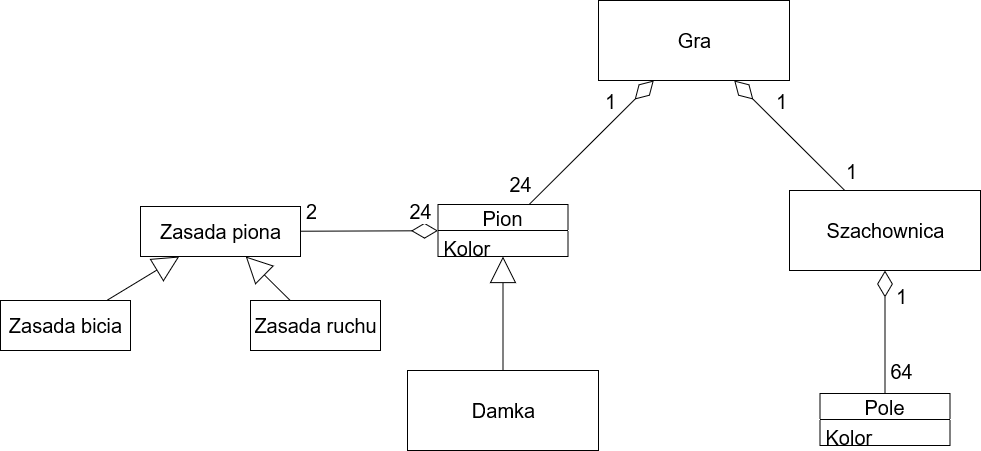

The diagram above was exported from draw.io. Its source (the exported page's mxGraphModel, read from the mxfile embedded in the PNG):
<mxGraphModel dx="1865" dy="536" grid="1" gridSize="10" guides="1" tooltips="1" connect="1" arrows="1" fold="1" page="1" pageScale="1" pageWidth="827" pageHeight="1169" math="0" shadow="0">
  <root>
    <mxCell id="0" />
    <mxCell id="1" parent="0" />
    <mxCell id="AYuP7xcWuRgvjyor4lzE-1" value="&lt;font style=&quot;font-size: 20px&quot;&gt;Szachownica&lt;/font&gt;" style="html=1;" parent="1" vertex="1">
      <mxGeometry x="509" y="330" width="191" height="80" as="geometry" />
    </mxCell>
    <mxCell id="AYuP7xcWuRgvjyor4lzE-3" value="&lt;span style=&quot;font-size: 20px&quot;&gt;Gra&lt;/span&gt;" style="html=1;" parent="1" vertex="1">
      <mxGeometry x="318" y="140" width="191" height="80" as="geometry" />
    </mxCell>
    <mxCell id="AYuP7xcWuRgvjyor4lzE-4" value="&lt;font style=&quot;font-size: 20px&quot;&gt;Damka&lt;br&gt;&lt;/font&gt;" style="html=1;" parent="1" vertex="1">
      <mxGeometry x="127" y="510" width="191" height="80" as="geometry" />
    </mxCell>
    <mxCell id="AYuP7xcWuRgvjyor4lzE-5" value="" style="endArrow=diamondThin;endFill=0;endSize=24;html=1;rounded=0;fontSize=20;" parent="1" source="AYuP7xcWuRgvjyor4lzE-24" target="AYuP7xcWuRgvjyor4lzE-3" edge="1">
      <mxGeometry width="160" relative="1" as="geometry">
        <mxPoint x="262.7105263157896" y="330" as="sourcePoint" />
        <mxPoint x="490" y="400" as="targetPoint" />
      </mxGeometry>
    </mxCell>
    <mxCell id="AYuP7xcWuRgvjyor4lzE-33" value="1" style="edgeLabel;html=1;align=center;verticalAlign=middle;resizable=0;points=[];fontSize=20;" parent="AYuP7xcWuRgvjyor4lzE-5" vertex="1" connectable="0">
      <mxGeometry x="0.5714" y="-2" relative="1" as="geometry">
        <mxPoint x="-18" y="-8" as="offset" />
      </mxGeometry>
    </mxCell>
    <mxCell id="AYuP7xcWuRgvjyor4lzE-34" value="24" style="edgeLabel;html=1;align=center;verticalAlign=middle;resizable=0;points=[];fontSize=20;" parent="AYuP7xcWuRgvjyor4lzE-5" vertex="1" connectable="0">
      <mxGeometry x="-0.7076" y="3" relative="1" as="geometry">
        <mxPoint x="-25" as="offset" />
      </mxGeometry>
    </mxCell>
    <mxCell id="AYuP7xcWuRgvjyor4lzE-6" value="" style="endArrow=diamondThin;endFill=0;endSize=24;html=1;rounded=0;fontSize=20;" parent="1" source="AYuP7xcWuRgvjyor4lzE-1" target="AYuP7xcWuRgvjyor4lzE-3" edge="1">
      <mxGeometry width="160" relative="1" as="geometry">
        <mxPoint x="272.7105263157896" y="340" as="sourcePoint" />
        <mxPoint x="383.28947368421063" y="230" as="targetPoint" />
      </mxGeometry>
    </mxCell>
    <mxCell id="AYuP7xcWuRgvjyor4lzE-31" value="1" style="edgeLabel;html=1;align=center;verticalAlign=middle;resizable=0;points=[];fontSize=20;" parent="AYuP7xcWuRgvjyor4lzE-6" vertex="1" connectable="0">
      <mxGeometry x="-0.535" y="-2" relative="1" as="geometry">
        <mxPoint x="30" y="7" as="offset" />
      </mxGeometry>
    </mxCell>
    <mxCell id="AYuP7xcWuRgvjyor4lzE-32" value="1" style="edgeLabel;html=1;align=center;verticalAlign=middle;resizable=0;points=[];fontSize=20;" parent="AYuP7xcWuRgvjyor4lzE-6" vertex="1" connectable="0">
      <mxGeometry x="0.5167" y="-2" relative="1" as="geometry">
        <mxPoint x="18" y="-5" as="offset" />
      </mxGeometry>
    </mxCell>
    <mxCell id="AYuP7xcWuRgvjyor4lzE-7" value="" style="endArrow=block;endFill=0;endSize=24;html=1;rounded=0;fontSize=20;" parent="1" source="AYuP7xcWuRgvjyor4lzE-4" target="AYuP7xcWuRgvjyor4lzE-25" edge="1">
      <mxGeometry width="160" relative="1" as="geometry">
        <mxPoint x="508.9994736842104" y="560" as="sourcePoint" />
        <mxPoint x="222.5" y="410" as="targetPoint" />
      </mxGeometry>
    </mxCell>
    <mxCell id="AYuP7xcWuRgvjyor4lzE-9" value="" style="endArrow=diamondThin;endFill=0;endSize=24;html=1;rounded=0;fontSize=20;" parent="1" source="AYuP7xcWuRgvjyor4lzE-28" target="AYuP7xcWuRgvjyor4lzE-1" edge="1">
      <mxGeometry width="160" relative="1" as="geometry">
        <mxPoint x="604.5" y="520" as="sourcePoint" />
        <mxPoint x="490" y="400" as="targetPoint" />
      </mxGeometry>
    </mxCell>
    <mxCell id="AYuP7xcWuRgvjyor4lzE-16" value="64" style="edgeLabel;html=1;align=center;verticalAlign=middle;resizable=0;points=[];fontSize=20;" parent="AYuP7xcWuRgvjyor4lzE-9" vertex="1" connectable="0">
      <mxGeometry x="-0.5818" y="-1" relative="1" as="geometry">
        <mxPoint x="15" y="3" as="offset" />
      </mxGeometry>
    </mxCell>
    <mxCell id="AYuP7xcWuRgvjyor4lzE-18" value="1" style="edgeLabel;html=1;align=center;verticalAlign=middle;resizable=0;points=[];fontSize=20;" parent="AYuP7xcWuRgvjyor4lzE-9" vertex="1" connectable="0">
      <mxGeometry x="0.2727" relative="1" as="geometry">
        <mxPoint x="16" y="-20" as="offset" />
      </mxGeometry>
    </mxCell>
    <mxCell id="AYuP7xcWuRgvjyor4lzE-24" value="Pion" style="swimlane;fontStyle=0;childLayout=stackLayout;horizontal=1;startSize=26;fillColor=none;horizontalStack=0;resizeParent=1;resizeParentMax=0;resizeLast=0;collapsible=1;marginBottom=0;fontSize=20;" parent="1" vertex="1">
      <mxGeometry x="157.5" y="344" width="130" height="52" as="geometry" />
    </mxCell>
    <mxCell id="AYuP7xcWuRgvjyor4lzE-25" value="Kolor" style="text;strokeColor=none;fillColor=none;align=left;verticalAlign=top;spacingLeft=4;spacingRight=4;overflow=hidden;rotatable=0;points=[[0,0.5],[1,0.5]];portConstraint=eastwest;fontSize=20;" parent="AYuP7xcWuRgvjyor4lzE-24" vertex="1">
      <mxGeometry y="26" width="130" height="26" as="geometry" />
    </mxCell>
    <mxCell id="AYuP7xcWuRgvjyor4lzE-28" value="Pole" style="swimlane;fontStyle=0;childLayout=stackLayout;horizontal=1;startSize=26;fillColor=none;horizontalStack=0;resizeParent=1;resizeParentMax=0;resizeLast=0;collapsible=1;marginBottom=0;fontSize=20;" parent="1" vertex="1">
      <mxGeometry x="539.5" y="533" width="130" height="52" as="geometry" />
    </mxCell>
    <mxCell id="AYuP7xcWuRgvjyor4lzE-30" value="Kolor" style="text;strokeColor=none;fillColor=none;align=left;verticalAlign=top;spacingLeft=4;spacingRight=4;overflow=hidden;rotatable=0;points=[[0,0.5],[1,0.5]];portConstraint=eastwest;fontSize=20;" parent="AYuP7xcWuRgvjyor4lzE-28" vertex="1">
      <mxGeometry y="26" width="130" height="26" as="geometry" />
    </mxCell>
    <mxCell id="AYuP7xcWuRgvjyor4lzE-40" value="Zasada piona" style="html=1;fontSize=20;" parent="1" vertex="1">
      <mxGeometry x="-140" y="346" width="160" height="50" as="geometry" />
    </mxCell>
    <mxCell id="AYuP7xcWuRgvjyor4lzE-41" value="" style="endArrow=diamondThin;endFill=0;endSize=24;html=1;rounded=0;fontSize=20;" parent="1" source="AYuP7xcWuRgvjyor4lzE-40" target="AYuP7xcWuRgvjyor4lzE-24" edge="1">
      <mxGeometry width="160" relative="1" as="geometry">
        <mxPoint x="-20" y="420" as="sourcePoint" />
        <mxPoint x="140" y="420" as="targetPoint" />
      </mxGeometry>
    </mxCell>
    <mxCell id="AYuP7xcWuRgvjyor4lzE-42" value="Zasada bicia" style="html=1;fontSize=20;" parent="1" vertex="1">
      <mxGeometry x="-280" y="440" width="130" height="50" as="geometry" />
    </mxCell>
    <mxCell id="AYuP7xcWuRgvjyor4lzE-43" value="Zasada ruchu" style="html=1;fontSize=20;" parent="1" vertex="1">
      <mxGeometry x="-30" y="440" width="130" height="50" as="geometry" />
    </mxCell>
    <mxCell id="AYuP7xcWuRgvjyor4lzE-44" value="" style="endArrow=block;endFill=0;endSize=24;html=1;rounded=0;fontSize=20;" parent="1" source="AYuP7xcWuRgvjyor4lzE-42" target="AYuP7xcWuRgvjyor4lzE-40" edge="1">
      <mxGeometry width="160" relative="1" as="geometry">
        <mxPoint x="-120" y="544" as="sourcePoint" />
        <mxPoint x="-120" y="430" as="targetPoint" />
      </mxGeometry>
    </mxCell>
    <mxCell id="AYuP7xcWuRgvjyor4lzE-45" value="" style="endArrow=block;endFill=0;endSize=24;html=1;rounded=0;fontSize=20;" parent="1" source="AYuP7xcWuRgvjyor4lzE-43" target="AYuP7xcWuRgvjyor4lzE-40" edge="1">
      <mxGeometry width="160" relative="1" as="geometry">
        <mxPoint x="-163.7765957446809" y="450" as="sourcePoint" />
        <mxPoint x="-91.22340425531911" y="406" as="targetPoint" />
      </mxGeometry>
    </mxCell>
    <mxCell id="Dq5PAritCBkGwbHhu5QK-2" value="24" style="edgeLabel;html=1;align=center;verticalAlign=middle;resizable=0;points=[];fontSize=20;" vertex="1" connectable="0" parent="1">
      <mxGeometry x="249.95406364477094" y="333.53666006658193" as="geometry">
        <mxPoint x="-110" y="17" as="offset" />
      </mxGeometry>
    </mxCell>
    <mxCell id="Dq5PAritCBkGwbHhu5QK-3" value="2" style="edgeLabel;html=1;align=center;verticalAlign=middle;resizable=0;points=[];fontSize=20;" vertex="1" connectable="0" parent="1">
      <mxGeometry x="339.88385519064923" y="240.00363736628734" as="geometry">
        <mxPoint x="-309" y="110" as="offset" />
      </mxGeometry>
    </mxCell>
  </root>
</mxGraphModel>